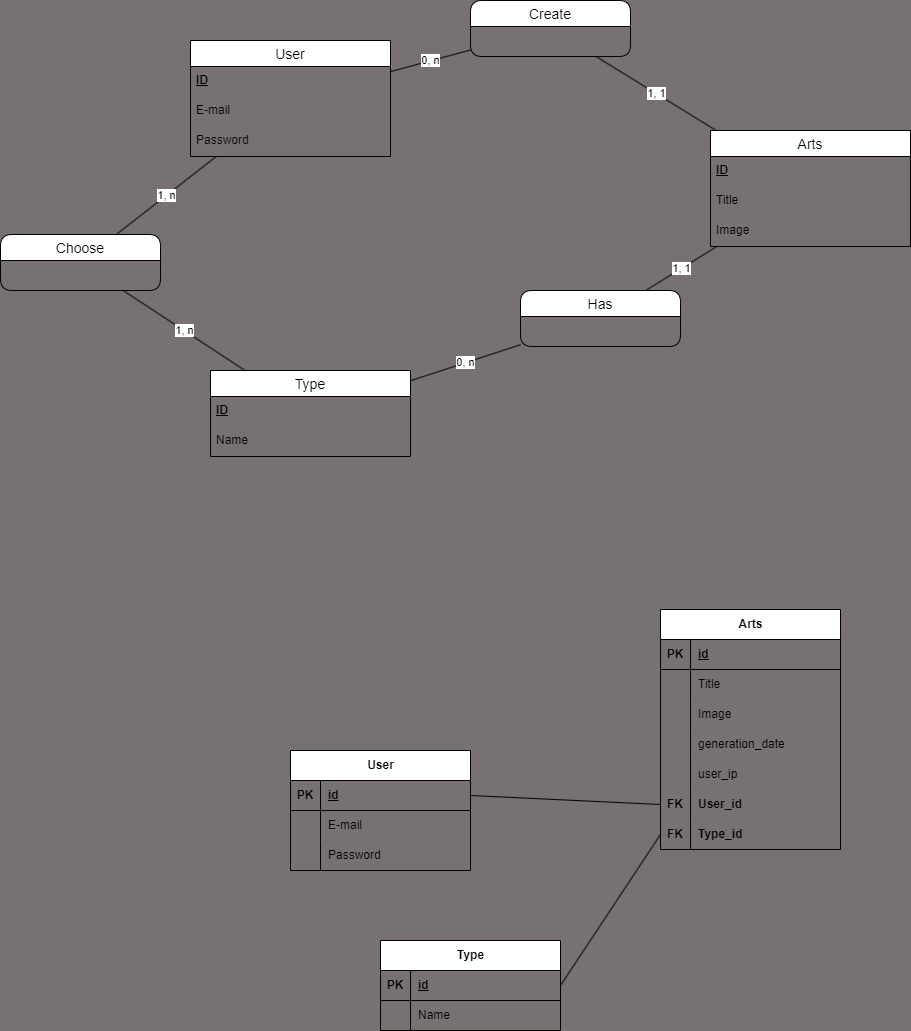

The diagram above was exported from draw.io. Its source (the exported page's mxGraphModel, read from the mxfile embedded in the PNG):
<mxGraphModel dx="1555" dy="513" grid="1" gridSize="10" guides="1" tooltips="1" connect="1" arrows="1" fold="1" page="1" pageScale="1" pageWidth="827" pageHeight="1169" background="#787171" math="0" shadow="0">
  <root>
    <mxCell id="0" />
    <mxCell id="1" parent="0" />
    <mxCell id="CGCOkZ0FMvzYY2Kh0x0B-45" value="User" style="swimlane;fontStyle=0;childLayout=stackLayout;horizontal=1;startSize=26;horizontalStack=0;resizeParent=1;resizeParentMax=0;resizeLast=0;collapsible=1;marginBottom=0;align=center;fontSize=14;" parent="1" vertex="1">
      <mxGeometry x="60" y="600" width="200" height="116" as="geometry" />
    </mxCell>
    <mxCell id="CGCOkZ0FMvzYY2Kh0x0B-46" value="&lt;u style=&quot;border-color: var(--border-color);&quot;&gt;&lt;b style=&quot;border-color: var(--border-color);&quot;&gt;ID&lt;/b&gt;&lt;/u&gt;" style="text;strokeColor=none;fillColor=none;spacingLeft=4;spacingRight=4;overflow=hidden;rotatable=0;points=[[0,0.5],[1,0.5]];portConstraint=eastwest;fontSize=12;whiteSpace=wrap;html=1;" parent="CGCOkZ0FMvzYY2Kh0x0B-45" vertex="1">
      <mxGeometry y="26" width="200" height="30" as="geometry" />
    </mxCell>
    <mxCell id="CGCOkZ0FMvzYY2Kh0x0B-47" value="E-mail" style="text;strokeColor=none;fillColor=none;spacingLeft=4;spacingRight=4;overflow=hidden;rotatable=0;points=[[0,0.5],[1,0.5]];portConstraint=eastwest;fontSize=12;whiteSpace=wrap;html=1;" parent="CGCOkZ0FMvzYY2Kh0x0B-45" vertex="1">
      <mxGeometry y="56" width="200" height="30" as="geometry" />
    </mxCell>
    <mxCell id="CGCOkZ0FMvzYY2Kh0x0B-48" value="Password" style="text;strokeColor=none;fillColor=none;spacingLeft=4;spacingRight=4;overflow=hidden;rotatable=0;points=[[0,0.5],[1,0.5]];portConstraint=eastwest;fontSize=12;whiteSpace=wrap;html=1;" parent="CGCOkZ0FMvzYY2Kh0x0B-45" vertex="1">
      <mxGeometry y="86" width="200" height="30" as="geometry" />
    </mxCell>
    <mxCell id="CGCOkZ0FMvzYY2Kh0x0B-50" value="Arts" style="swimlane;fontStyle=0;childLayout=stackLayout;horizontal=1;startSize=26;horizontalStack=0;resizeParent=1;resizeParentMax=0;resizeLast=0;collapsible=1;marginBottom=0;align=center;fontSize=14;" parent="1" vertex="1">
      <mxGeometry x="580" y="690" width="200" height="116" as="geometry" />
    </mxCell>
    <mxCell id="CGCOkZ0FMvzYY2Kh0x0B-52" value="ID" style="text;strokeColor=none;fillColor=none;spacingLeft=4;spacingRight=4;overflow=hidden;rotatable=0;points=[[0,0.5],[1,0.5]];portConstraint=eastwest;fontSize=12;whiteSpace=wrap;html=1;fontStyle=5" parent="CGCOkZ0FMvzYY2Kh0x0B-50" vertex="1">
      <mxGeometry y="26" width="200" height="30" as="geometry" />
    </mxCell>
    <mxCell id="CGCOkZ0FMvzYY2Kh0x0B-53" value="Title" style="text;strokeColor=none;fillColor=none;spacingLeft=4;spacingRight=4;overflow=hidden;rotatable=0;points=[[0,0.5],[1,0.5]];portConstraint=eastwest;fontSize=12;whiteSpace=wrap;html=1;" parent="CGCOkZ0FMvzYY2Kh0x0B-50" vertex="1">
      <mxGeometry y="56" width="200" height="30" as="geometry" />
    </mxCell>
    <mxCell id="CGCOkZ0FMvzYY2Kh0x0B-54" value="Image" style="text;strokeColor=none;fillColor=none;spacingLeft=4;spacingRight=4;overflow=hidden;rotatable=0;points=[[0,0.5],[1,0.5]];portConstraint=eastwest;fontSize=12;whiteSpace=wrap;html=1;" parent="CGCOkZ0FMvzYY2Kh0x0B-50" vertex="1">
      <mxGeometry y="86" width="200" height="30" as="geometry" />
    </mxCell>
    <mxCell id="CGCOkZ0FMvzYY2Kh0x0B-56" value="Type" style="swimlane;fontStyle=0;childLayout=stackLayout;horizontal=1;startSize=26;horizontalStack=0;resizeParent=1;resizeParentMax=0;resizeLast=0;collapsible=1;marginBottom=0;align=center;fontSize=14;" parent="1" vertex="1">
      <mxGeometry x="80" y="930" width="200" height="86" as="geometry" />
    </mxCell>
    <mxCell id="CGCOkZ0FMvzYY2Kh0x0B-57" value="&lt;u style=&quot;border-color: var(--border-color);&quot;&gt;&lt;b style=&quot;border-color: var(--border-color);&quot;&gt;ID&lt;/b&gt;&lt;/u&gt;" style="text;strokeColor=none;fillColor=none;spacingLeft=4;spacingRight=4;overflow=hidden;rotatable=0;points=[[0,0.5],[1,0.5]];portConstraint=eastwest;fontSize=12;whiteSpace=wrap;html=1;" parent="CGCOkZ0FMvzYY2Kh0x0B-56" vertex="1">
      <mxGeometry y="26" width="200" height="30" as="geometry" />
    </mxCell>
    <mxCell id="CGCOkZ0FMvzYY2Kh0x0B-59" value="Name" style="text;strokeColor=none;fillColor=none;spacingLeft=4;spacingRight=4;overflow=hidden;rotatable=0;points=[[0,0.5],[1,0.5]];portConstraint=eastwest;fontSize=12;whiteSpace=wrap;html=1;" parent="CGCOkZ0FMvzYY2Kh0x0B-56" vertex="1">
      <mxGeometry y="56" width="200" height="30" as="geometry" />
    </mxCell>
    <mxCell id="CGCOkZ0FMvzYY2Kh0x0B-62" value="0, n" style="endArrow=none;html=1;rounded=0;" parent="1" source="CGCOkZ0FMvzYY2Kh0x0B-45" target="CGCOkZ0FMvzYY2Kh0x0B-69" edge="1">
      <mxGeometry relative="1" as="geometry">
        <mxPoint x="280" y="740" as="sourcePoint" />
        <mxPoint x="440" y="740" as="targetPoint" />
      </mxGeometry>
    </mxCell>
    <mxCell id="CGCOkZ0FMvzYY2Kh0x0B-69" value="Create" style="swimlane;fontStyle=0;childLayout=stackLayout;horizontal=1;startSize=26;horizontalStack=0;resizeParent=1;resizeParentMax=0;resizeLast=0;collapsible=1;marginBottom=0;align=center;fontSize=14;rounded=1;" parent="1" vertex="1">
      <mxGeometry x="340" y="560" width="160" height="56" as="geometry" />
    </mxCell>
    <mxCell id="CGCOkZ0FMvzYY2Kh0x0B-75" value="Has" style="swimlane;fontStyle=0;childLayout=stackLayout;horizontal=1;startSize=26;horizontalStack=0;resizeParent=1;resizeParentMax=0;resizeLast=0;collapsible=1;marginBottom=0;align=center;fontSize=14;rounded=1;" parent="1" vertex="1">
      <mxGeometry x="390" y="850" width="160" height="56" as="geometry" />
    </mxCell>
    <mxCell id="CGCOkZ0FMvzYY2Kh0x0B-79" value="0, n" style="endArrow=none;html=1;rounded=0;" parent="1" source="CGCOkZ0FMvzYY2Kh0x0B-56" target="CGCOkZ0FMvzYY2Kh0x0B-75" edge="1">
      <mxGeometry relative="1" as="geometry">
        <mxPoint x="280" y="730" as="sourcePoint" />
        <mxPoint x="440" y="730" as="targetPoint" />
      </mxGeometry>
    </mxCell>
    <mxCell id="CGCOkZ0FMvzYY2Kh0x0B-80" value="1, 1" style="endArrow=none;html=1;rounded=0;" parent="1" source="CGCOkZ0FMvzYY2Kh0x0B-75" target="CGCOkZ0FMvzYY2Kh0x0B-50" edge="1">
      <mxGeometry relative="1" as="geometry">
        <mxPoint x="280" y="730" as="sourcePoint" />
        <mxPoint x="440" y="730" as="targetPoint" />
      </mxGeometry>
    </mxCell>
    <mxCell id="CGCOkZ0FMvzYY2Kh0x0B-73" value="1, 1" style="endArrow=none;html=1;rounded=0;" parent="1" source="CGCOkZ0FMvzYY2Kh0x0B-69" target="CGCOkZ0FMvzYY2Kh0x0B-50" edge="1">
      <mxGeometry relative="1" as="geometry">
        <mxPoint x="430" y="700" as="sourcePoint" />
        <mxPoint x="590" y="700" as="targetPoint" />
      </mxGeometry>
    </mxCell>
    <mxCell id="CGCOkZ0FMvzYY2Kh0x0B-81" value="Choose" style="swimlane;fontStyle=0;childLayout=stackLayout;horizontal=1;startSize=26;horizontalStack=0;resizeParent=1;resizeParentMax=0;resizeLast=0;collapsible=1;marginBottom=0;align=center;fontSize=14;rounded=1;" parent="1" vertex="1">
      <mxGeometry x="-130" y="794" width="160" height="56" as="geometry" />
    </mxCell>
    <mxCell id="CGCOkZ0FMvzYY2Kh0x0B-82" value="1, n" style="endArrow=none;html=1;rounded=0;" parent="1" source="CGCOkZ0FMvzYY2Kh0x0B-81" target="CGCOkZ0FMvzYY2Kh0x0B-45" edge="1">
      <mxGeometry relative="1" as="geometry">
        <mxPoint x="280" y="830" as="sourcePoint" />
        <mxPoint x="440" y="830" as="targetPoint" />
      </mxGeometry>
    </mxCell>
    <mxCell id="CGCOkZ0FMvzYY2Kh0x0B-83" value="1, n" style="endArrow=none;html=1;rounded=0;" parent="1" source="CGCOkZ0FMvzYY2Kh0x0B-81" target="CGCOkZ0FMvzYY2Kh0x0B-56" edge="1">
      <mxGeometry relative="1" as="geometry">
        <mxPoint x="280" y="830" as="sourcePoint" />
        <mxPoint x="440" y="830" as="targetPoint" />
      </mxGeometry>
    </mxCell>
    <mxCell id="naBl0tSHxMyBBA7llZ0T-4" value="User" style="shape=table;startSize=30;container=1;collapsible=1;childLayout=tableLayout;fixedRows=1;rowLines=0;fontStyle=1;align=center;resizeLast=1;html=1;" parent="1" vertex="1">
      <mxGeometry x="160" y="1310" width="180" height="120" as="geometry" />
    </mxCell>
    <mxCell id="naBl0tSHxMyBBA7llZ0T-5" value="" style="shape=tableRow;horizontal=0;startSize=0;swimlaneHead=0;swimlaneBody=0;fillColor=none;collapsible=0;dropTarget=0;points=[[0,0.5],[1,0.5]];portConstraint=eastwest;top=0;left=0;right=0;bottom=1;" parent="naBl0tSHxMyBBA7llZ0T-4" vertex="1">
      <mxGeometry y="30" width="180" height="30" as="geometry" />
    </mxCell>
    <mxCell id="naBl0tSHxMyBBA7llZ0T-6" value="PK" style="shape=partialRectangle;connectable=0;fillColor=none;top=0;left=0;bottom=0;right=0;fontStyle=1;overflow=hidden;whiteSpace=wrap;html=1;" parent="naBl0tSHxMyBBA7llZ0T-5" vertex="1">
      <mxGeometry width="30" height="30" as="geometry">
        <mxRectangle width="30" height="30" as="alternateBounds" />
      </mxGeometry>
    </mxCell>
    <mxCell id="naBl0tSHxMyBBA7llZ0T-7" value="id" style="shape=partialRectangle;connectable=0;fillColor=none;top=0;left=0;bottom=0;right=0;align=left;spacingLeft=6;fontStyle=5;overflow=hidden;whiteSpace=wrap;html=1;" parent="naBl0tSHxMyBBA7llZ0T-5" vertex="1">
      <mxGeometry x="30" width="150" height="30" as="geometry">
        <mxRectangle width="150" height="30" as="alternateBounds" />
      </mxGeometry>
    </mxCell>
    <mxCell id="naBl0tSHxMyBBA7llZ0T-8" value="" style="shape=tableRow;horizontal=0;startSize=0;swimlaneHead=0;swimlaneBody=0;fillColor=none;collapsible=0;dropTarget=0;points=[[0,0.5],[1,0.5]];portConstraint=eastwest;top=0;left=0;right=0;bottom=0;" parent="naBl0tSHxMyBBA7llZ0T-4" vertex="1">
      <mxGeometry y="60" width="180" height="30" as="geometry" />
    </mxCell>
    <mxCell id="naBl0tSHxMyBBA7llZ0T-9" value="" style="shape=partialRectangle;connectable=0;fillColor=none;top=0;left=0;bottom=0;right=0;editable=1;overflow=hidden;whiteSpace=wrap;html=1;" parent="naBl0tSHxMyBBA7llZ0T-8" vertex="1">
      <mxGeometry width="30" height="30" as="geometry">
        <mxRectangle width="30" height="30" as="alternateBounds" />
      </mxGeometry>
    </mxCell>
    <mxCell id="naBl0tSHxMyBBA7llZ0T-10" value="E-mail" style="shape=partialRectangle;connectable=0;fillColor=none;top=0;left=0;bottom=0;right=0;align=left;spacingLeft=6;overflow=hidden;whiteSpace=wrap;html=1;" parent="naBl0tSHxMyBBA7llZ0T-8" vertex="1">
      <mxGeometry x="30" width="150" height="30" as="geometry">
        <mxRectangle width="150" height="30" as="alternateBounds" />
      </mxGeometry>
    </mxCell>
    <mxCell id="naBl0tSHxMyBBA7llZ0T-11" value="" style="shape=tableRow;horizontal=0;startSize=0;swimlaneHead=0;swimlaneBody=0;fillColor=none;collapsible=0;dropTarget=0;points=[[0,0.5],[1,0.5]];portConstraint=eastwest;top=0;left=0;right=0;bottom=0;" parent="naBl0tSHxMyBBA7llZ0T-4" vertex="1">
      <mxGeometry y="90" width="180" height="30" as="geometry" />
    </mxCell>
    <mxCell id="naBl0tSHxMyBBA7llZ0T-12" value="" style="shape=partialRectangle;connectable=0;fillColor=none;top=0;left=0;bottom=0;right=0;editable=1;overflow=hidden;whiteSpace=wrap;html=1;" parent="naBl0tSHxMyBBA7llZ0T-11" vertex="1">
      <mxGeometry width="30" height="30" as="geometry">
        <mxRectangle width="30" height="30" as="alternateBounds" />
      </mxGeometry>
    </mxCell>
    <mxCell id="naBl0tSHxMyBBA7llZ0T-13" value="Password" style="shape=partialRectangle;connectable=0;fillColor=none;top=0;left=0;bottom=0;right=0;align=left;spacingLeft=6;overflow=hidden;whiteSpace=wrap;html=1;" parent="naBl0tSHxMyBBA7llZ0T-11" vertex="1">
      <mxGeometry x="30" width="150" height="30" as="geometry">
        <mxRectangle width="150" height="30" as="alternateBounds" />
      </mxGeometry>
    </mxCell>
    <mxCell id="naBl0tSHxMyBBA7llZ0T-17" value="Arts" style="shape=table;startSize=30;container=1;collapsible=1;childLayout=tableLayout;fixedRows=1;rowLines=0;fontStyle=1;align=center;resizeLast=1;html=1;" parent="1" vertex="1">
      <mxGeometry x="530" y="1169" width="180" height="240" as="geometry" />
    </mxCell>
    <mxCell id="naBl0tSHxMyBBA7llZ0T-18" value="" style="shape=tableRow;horizontal=0;startSize=0;swimlaneHead=0;swimlaneBody=0;fillColor=none;collapsible=0;dropTarget=0;points=[[0,0.5],[1,0.5]];portConstraint=eastwest;top=0;left=0;right=0;bottom=1;" parent="naBl0tSHxMyBBA7llZ0T-17" vertex="1">
      <mxGeometry y="30" width="180" height="30" as="geometry" />
    </mxCell>
    <mxCell id="naBl0tSHxMyBBA7llZ0T-19" value="PK" style="shape=partialRectangle;connectable=0;fillColor=none;top=0;left=0;bottom=0;right=0;fontStyle=1;overflow=hidden;whiteSpace=wrap;html=1;" parent="naBl0tSHxMyBBA7llZ0T-18" vertex="1">
      <mxGeometry width="30" height="30" as="geometry">
        <mxRectangle width="30" height="30" as="alternateBounds" />
      </mxGeometry>
    </mxCell>
    <mxCell id="naBl0tSHxMyBBA7llZ0T-20" value="id" style="shape=partialRectangle;connectable=0;fillColor=none;top=0;left=0;bottom=0;right=0;align=left;spacingLeft=6;fontStyle=5;overflow=hidden;whiteSpace=wrap;html=1;" parent="naBl0tSHxMyBBA7llZ0T-18" vertex="1">
      <mxGeometry x="30" width="150" height="30" as="geometry">
        <mxRectangle width="150" height="30" as="alternateBounds" />
      </mxGeometry>
    </mxCell>
    <mxCell id="naBl0tSHxMyBBA7llZ0T-21" value="" style="shape=tableRow;horizontal=0;startSize=0;swimlaneHead=0;swimlaneBody=0;fillColor=none;collapsible=0;dropTarget=0;points=[[0,0.5],[1,0.5]];portConstraint=eastwest;top=0;left=0;right=0;bottom=0;" parent="naBl0tSHxMyBBA7llZ0T-17" vertex="1">
      <mxGeometry y="60" width="180" height="30" as="geometry" />
    </mxCell>
    <mxCell id="naBl0tSHxMyBBA7llZ0T-22" value="" style="shape=partialRectangle;connectable=0;fillColor=none;top=0;left=0;bottom=0;right=0;editable=1;overflow=hidden;whiteSpace=wrap;html=1;" parent="naBl0tSHxMyBBA7llZ0T-21" vertex="1">
      <mxGeometry width="30" height="30" as="geometry">
        <mxRectangle width="30" height="30" as="alternateBounds" />
      </mxGeometry>
    </mxCell>
    <mxCell id="naBl0tSHxMyBBA7llZ0T-23" value="Title" style="shape=partialRectangle;connectable=0;fillColor=none;top=0;left=0;bottom=0;right=0;align=left;spacingLeft=6;overflow=hidden;whiteSpace=wrap;html=1;" parent="naBl0tSHxMyBBA7llZ0T-21" vertex="1">
      <mxGeometry x="30" width="150" height="30" as="geometry">
        <mxRectangle width="150" height="30" as="alternateBounds" />
      </mxGeometry>
    </mxCell>
    <mxCell id="naBl0tSHxMyBBA7llZ0T-24" value="" style="shape=tableRow;horizontal=0;startSize=0;swimlaneHead=0;swimlaneBody=0;fillColor=none;collapsible=0;dropTarget=0;points=[[0,0.5],[1,0.5]];portConstraint=eastwest;top=0;left=0;right=0;bottom=0;" parent="naBl0tSHxMyBBA7llZ0T-17" vertex="1">
      <mxGeometry y="90" width="180" height="30" as="geometry" />
    </mxCell>
    <mxCell id="naBl0tSHxMyBBA7llZ0T-25" value="" style="shape=partialRectangle;connectable=0;fillColor=none;top=0;left=0;bottom=0;right=0;editable=1;overflow=hidden;whiteSpace=wrap;html=1;" parent="naBl0tSHxMyBBA7llZ0T-24" vertex="1">
      <mxGeometry width="30" height="30" as="geometry">
        <mxRectangle width="30" height="30" as="alternateBounds" />
      </mxGeometry>
    </mxCell>
    <mxCell id="naBl0tSHxMyBBA7llZ0T-26" value="Image" style="shape=partialRectangle;connectable=0;fillColor=none;top=0;left=0;bottom=0;right=0;align=left;spacingLeft=6;overflow=hidden;whiteSpace=wrap;html=1;" parent="naBl0tSHxMyBBA7llZ0T-24" vertex="1">
      <mxGeometry x="30" width="150" height="30" as="geometry">
        <mxRectangle width="150" height="30" as="alternateBounds" />
      </mxGeometry>
    </mxCell>
    <mxCell id="21" style="shape=tableRow;horizontal=0;startSize=0;swimlaneHead=0;swimlaneBody=0;fillColor=none;collapsible=0;dropTarget=0;points=[[0,0.5],[1,0.5]];portConstraint=eastwest;top=0;left=0;right=0;bottom=0;" parent="naBl0tSHxMyBBA7llZ0T-17" vertex="1">
      <mxGeometry y="120" width="180" height="30" as="geometry" />
    </mxCell>
    <mxCell id="22" style="shape=partialRectangle;connectable=0;fillColor=none;top=0;left=0;bottom=0;right=0;editable=1;overflow=hidden;whiteSpace=wrap;html=1;" parent="21" vertex="1">
      <mxGeometry width="30" height="30" as="geometry">
        <mxRectangle width="30" height="30" as="alternateBounds" />
      </mxGeometry>
    </mxCell>
    <mxCell id="23" value="generation_date" style="shape=partialRectangle;connectable=0;fillColor=none;top=0;left=0;bottom=0;right=0;align=left;spacingLeft=6;overflow=hidden;whiteSpace=wrap;html=1;" parent="21" vertex="1">
      <mxGeometry x="30" width="150" height="30" as="geometry">
        <mxRectangle width="150" height="30" as="alternateBounds" />
      </mxGeometry>
    </mxCell>
    <mxCell id="24" style="shape=tableRow;horizontal=0;startSize=0;swimlaneHead=0;swimlaneBody=0;fillColor=none;collapsible=0;dropTarget=0;points=[[0,0.5],[1,0.5]];portConstraint=eastwest;top=0;left=0;right=0;bottom=0;" parent="naBl0tSHxMyBBA7llZ0T-17" vertex="1">
      <mxGeometry y="150" width="180" height="30" as="geometry" />
    </mxCell>
    <mxCell id="25" style="shape=partialRectangle;connectable=0;fillColor=none;top=0;left=0;bottom=0;right=0;editable=1;overflow=hidden;whiteSpace=wrap;html=1;" parent="24" vertex="1">
      <mxGeometry width="30" height="30" as="geometry">
        <mxRectangle width="30" height="30" as="alternateBounds" />
      </mxGeometry>
    </mxCell>
    <mxCell id="26" value="user_ip" style="shape=partialRectangle;connectable=0;fillColor=none;top=0;left=0;bottom=0;right=0;align=left;spacingLeft=6;overflow=hidden;whiteSpace=wrap;html=1;" parent="24" vertex="1">
      <mxGeometry x="30" width="150" height="30" as="geometry">
        <mxRectangle width="150" height="30" as="alternateBounds" />
      </mxGeometry>
    </mxCell>
    <mxCell id="naBl0tSHxMyBBA7llZ0T-43" value="" style="shape=tableRow;horizontal=0;startSize=0;swimlaneHead=0;swimlaneBody=0;fillColor=none;collapsible=0;dropTarget=0;points=[[0,0.5],[1,0.5]];portConstraint=eastwest;top=0;left=0;right=0;bottom=0;fontStyle=1" parent="naBl0tSHxMyBBA7llZ0T-17" vertex="1">
      <mxGeometry y="180" width="180" height="30" as="geometry" />
    </mxCell>
    <mxCell id="naBl0tSHxMyBBA7llZ0T-44" value="FK" style="shape=partialRectangle;connectable=0;fillColor=none;top=0;left=0;bottom=0;right=0;editable=1;overflow=hidden;whiteSpace=wrap;html=1;fontStyle=1" parent="naBl0tSHxMyBBA7llZ0T-43" vertex="1">
      <mxGeometry width="30" height="30" as="geometry">
        <mxRectangle width="30" height="30" as="alternateBounds" />
      </mxGeometry>
    </mxCell>
    <mxCell id="naBl0tSHxMyBBA7llZ0T-45" value="&lt;b&gt;User_id&lt;/b&gt;" style="shape=partialRectangle;connectable=0;fillColor=none;top=0;left=0;bottom=0;right=0;align=left;spacingLeft=6;overflow=hidden;whiteSpace=wrap;html=1;" parent="naBl0tSHxMyBBA7llZ0T-43" vertex="1">
      <mxGeometry x="30" width="150" height="30" as="geometry">
        <mxRectangle width="150" height="30" as="alternateBounds" />
      </mxGeometry>
    </mxCell>
    <mxCell id="naBl0tSHxMyBBA7llZ0T-47" value="" style="shape=tableRow;horizontal=0;startSize=0;swimlaneHead=0;swimlaneBody=0;fillColor=none;collapsible=0;dropTarget=0;points=[[0,0.5],[1,0.5]];portConstraint=eastwest;top=0;left=0;right=0;bottom=0;fontStyle=1" parent="naBl0tSHxMyBBA7llZ0T-17" vertex="1">
      <mxGeometry y="210" width="180" height="30" as="geometry" />
    </mxCell>
    <mxCell id="naBl0tSHxMyBBA7llZ0T-48" value="FK" style="shape=partialRectangle;connectable=0;fillColor=none;top=0;left=0;bottom=0;right=0;editable=1;overflow=hidden;whiteSpace=wrap;html=1;fontStyle=1" parent="naBl0tSHxMyBBA7llZ0T-47" vertex="1">
      <mxGeometry width="30" height="30" as="geometry">
        <mxRectangle width="30" height="30" as="alternateBounds" />
      </mxGeometry>
    </mxCell>
    <mxCell id="naBl0tSHxMyBBA7llZ0T-49" value="&lt;b&gt;Type_id&lt;/b&gt;" style="shape=partialRectangle;connectable=0;fillColor=none;top=0;left=0;bottom=0;right=0;align=left;spacingLeft=6;overflow=hidden;whiteSpace=wrap;html=1;" parent="naBl0tSHxMyBBA7llZ0T-47" vertex="1">
      <mxGeometry x="30" width="150" height="30" as="geometry">
        <mxRectangle width="150" height="30" as="alternateBounds" />
      </mxGeometry>
    </mxCell>
    <mxCell id="naBl0tSHxMyBBA7llZ0T-30" value="Type" style="shape=table;startSize=30;container=1;collapsible=1;childLayout=tableLayout;fixedRows=1;rowLines=0;fontStyle=1;align=center;resizeLast=1;html=1;" parent="1" vertex="1">
      <mxGeometry x="250" y="1500" width="180" height="90" as="geometry" />
    </mxCell>
    <mxCell id="naBl0tSHxMyBBA7llZ0T-31" value="" style="shape=tableRow;horizontal=0;startSize=0;swimlaneHead=0;swimlaneBody=0;fillColor=none;collapsible=0;dropTarget=0;points=[[0,0.5],[1,0.5]];portConstraint=eastwest;top=0;left=0;right=0;bottom=1;" parent="naBl0tSHxMyBBA7llZ0T-30" vertex="1">
      <mxGeometry y="30" width="180" height="30" as="geometry" />
    </mxCell>
    <mxCell id="naBl0tSHxMyBBA7llZ0T-32" value="PK" style="shape=partialRectangle;connectable=0;fillColor=none;top=0;left=0;bottom=0;right=0;fontStyle=1;overflow=hidden;whiteSpace=wrap;html=1;" parent="naBl0tSHxMyBBA7llZ0T-31" vertex="1">
      <mxGeometry width="30" height="30" as="geometry">
        <mxRectangle width="30" height="30" as="alternateBounds" />
      </mxGeometry>
    </mxCell>
    <mxCell id="naBl0tSHxMyBBA7llZ0T-33" value="id" style="shape=partialRectangle;connectable=0;fillColor=none;top=0;left=0;bottom=0;right=0;align=left;spacingLeft=6;fontStyle=5;overflow=hidden;whiteSpace=wrap;html=1;" parent="naBl0tSHxMyBBA7llZ0T-31" vertex="1">
      <mxGeometry x="30" width="150" height="30" as="geometry">
        <mxRectangle width="150" height="30" as="alternateBounds" />
      </mxGeometry>
    </mxCell>
    <mxCell id="naBl0tSHxMyBBA7llZ0T-34" value="" style="shape=tableRow;horizontal=0;startSize=0;swimlaneHead=0;swimlaneBody=0;fillColor=none;collapsible=0;dropTarget=0;points=[[0,0.5],[1,0.5]];portConstraint=eastwest;top=0;left=0;right=0;bottom=0;" parent="naBl0tSHxMyBBA7llZ0T-30" vertex="1">
      <mxGeometry y="60" width="180" height="30" as="geometry" />
    </mxCell>
    <mxCell id="naBl0tSHxMyBBA7llZ0T-35" value="" style="shape=partialRectangle;connectable=0;fillColor=none;top=0;left=0;bottom=0;right=0;editable=1;overflow=hidden;whiteSpace=wrap;html=1;" parent="naBl0tSHxMyBBA7llZ0T-34" vertex="1">
      <mxGeometry width="30" height="30" as="geometry">
        <mxRectangle width="30" height="30" as="alternateBounds" />
      </mxGeometry>
    </mxCell>
    <mxCell id="naBl0tSHxMyBBA7llZ0T-36" value="Name" style="shape=partialRectangle;connectable=0;fillColor=none;top=0;left=0;bottom=0;right=0;align=left;spacingLeft=6;overflow=hidden;whiteSpace=wrap;html=1;" parent="naBl0tSHxMyBBA7llZ0T-34" vertex="1">
      <mxGeometry x="30" width="150" height="30" as="geometry">
        <mxRectangle width="150" height="30" as="alternateBounds" />
      </mxGeometry>
    </mxCell>
    <mxCell id="naBl0tSHxMyBBA7llZ0T-46" value="" style="endArrow=none;html=1;rounded=0;entryX=1;entryY=0.5;entryDx=0;entryDy=0;exitX=0;exitY=0.5;exitDx=0;exitDy=0;" parent="1" source="naBl0tSHxMyBBA7llZ0T-47" target="naBl0tSHxMyBBA7llZ0T-31" edge="1">
      <mxGeometry relative="1" as="geometry">
        <mxPoint x="220" y="1089" as="sourcePoint" />
        <mxPoint x="380" y="1089" as="targetPoint" />
      </mxGeometry>
    </mxCell>
    <mxCell id="naBl0tSHxMyBBA7llZ0T-50" value="" style="endArrow=none;html=1;rounded=0;entryX=0;entryY=0.5;entryDx=0;entryDy=0;exitX=1;exitY=0.5;exitDx=0;exitDy=0;" parent="1" source="naBl0tSHxMyBBA7llZ0T-5" target="naBl0tSHxMyBBA7llZ0T-43" edge="1">
      <mxGeometry relative="1" as="geometry">
        <mxPoint x="220" y="1070" as="sourcePoint" />
        <mxPoint x="380" y="1070" as="targetPoint" />
      </mxGeometry>
    </mxCell>
  </root>
</mxGraphModel>